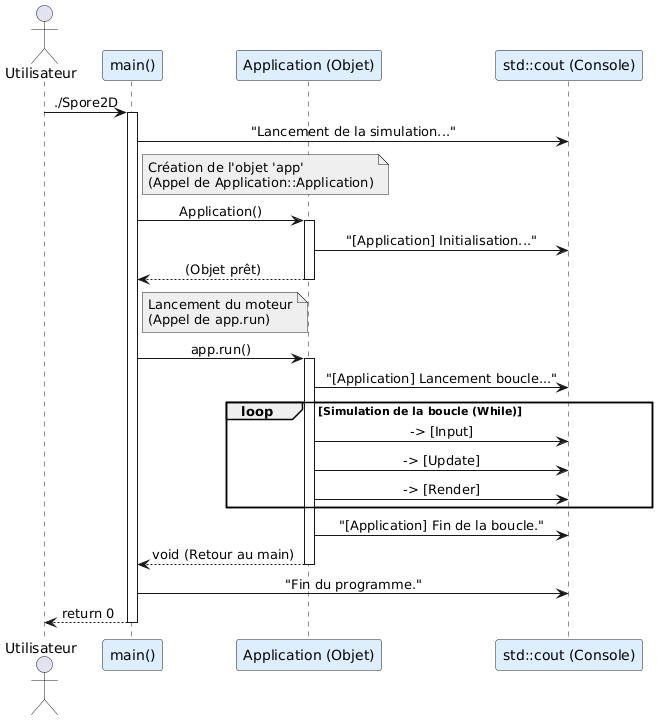

The diagram above was rendered by PlantUML. Its source (embedded in the PNG):
@startuml
' --- Configuration visuelle ---
skinparam backgroundColor #FFFFFF
skinparam sequenceMessageAlign center
skinparam noteBackgroundColor #EFEFEF
skinparam participantBackgroundColor #DDEEFF

' --- Les Acteurs ---
actor "Utilisateur" as User
participant "main()" as Main
participant "Application (Objet)" as App
participant "std::cout (Console)" as Console

' --- Début du scénario ---
User -> Main : ./Spore2D
activate Main

    ' 1. Premier message dans le main
    Main -> Console : "Lancement de la simulation..."

    ' 2. Instanciation (Constructeur)
    note right of Main : Création de l'objet 'app'\n(Appel de Application::Application)
    
    Main -> App : Application()
    activate App
        App -> Console : "[Application] Initialisation..."
        App --> Main : (Objet prêt)
    deactivate App

    ' 3. Appel de la méthode run
    note right of Main : Lancement du moteur\n(Appel de app.run)
    
    Main -> App : app.run()
    activate App
        App -> Console : "[Application] Lancement boucle..."
        
        ' Simulation de la boucle
        loop Simulation de la boucle (While)
            App -> Console : -> [Input]
            App -> Console : -> [Update]
            App -> Console : -> [Render]
        end
        
        App -> Console : "[Application] Fin de la boucle."
        App --> Main : void (Retour au main)
    deactivate App

    ' 4. Fin du programme
    Main -> Console : "Fin du programme."
    Main --> User : return 0

deactivate Main
@enduml